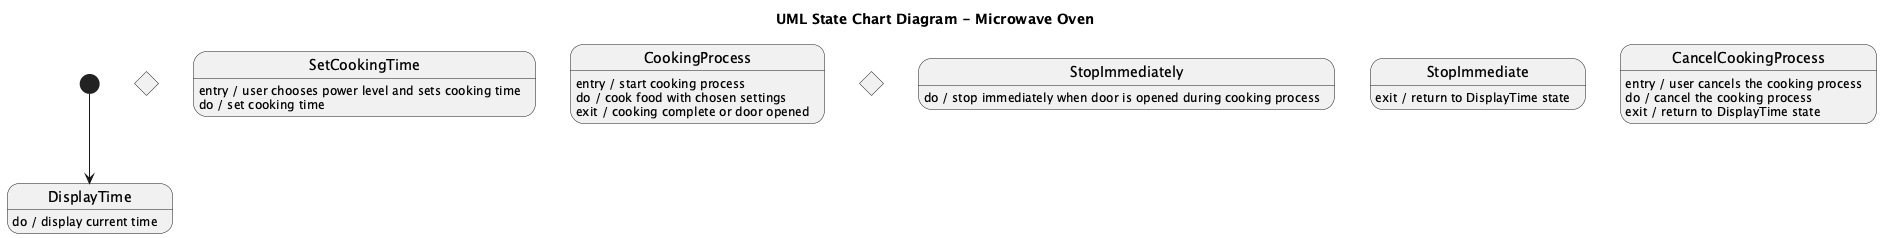

The diagram above was rendered by PlantUML. Its source (embedded in the PNG):
@startuml
title UML State Chart Diagram - Microwave Oven

[*] --> DisplayTime

state DisplayTime
DisplayTime : do / display current time

state ChoosePowerLevel <<choice>>
ChoosePowerLevel : [Full Power]
ChoosePowerLevel : [Half Power]

state SetCookingTime
SetCookingTime : entry / user chooses power level and sets cooking time
SetCookingTime : do / set cooking time

state CookingProcess
CookingProcess : entry / start cooking process
CookingProcess : do / cook food with chosen settings
CookingProcess : exit / cooking complete or door opened

state DoorOpenDuringOperation <<choice>>
DoorOpenDuringOperation : [Door Open] --> StopImmediately
DoorOpenDuringOperation : [Door Closed] --> CookingProcess

state StopImmediately
StopImmediately : do / stop immediately when door is opened during cooking process
StopImmediate : exit / return to DisplayTime state

state CancelCookingProcess
CancelCookingProcess : entry / user cancels the cooking process
CancelCookingProcess : do / cancel the cooking process
CancelCookingProcess : exit / return to DisplayTime state

@enduml